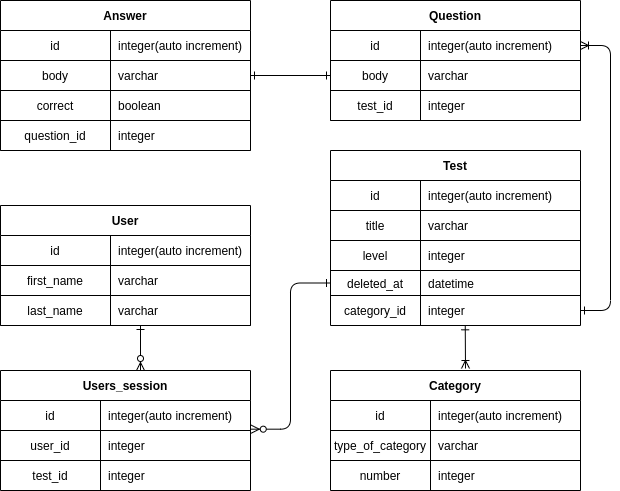

The diagram above was exported from draw.io. Its source (the exported page's mxGraphModel, read from the mxfile embedded in the PNG):
<mxGraphModel dx="598" dy="395" grid="1" gridSize="10" guides="1" tooltips="1" connect="1" arrows="1" fold="1" page="1" pageScale="1" pageWidth="850" pageHeight="1100" math="0" shadow="0" extFonts="Permanent Marker^https://fonts.googleapis.com/css?family=Permanent+Marker">
  <root>
    <mxCell id="0" />
    <mxCell id="1" parent="0" />
    <mxCell id="C-vyLk0tnHw3VtMMgP7b-12" value="" style="edgeStyle=entityRelationEdgeStyle;endArrow=ERone;startArrow=ERoneToMany;endFill=0;startFill=0;" parent="1" source="C-vyLk0tnHw3VtMMgP7b-3" target="C-vyLk0tnHw3VtMMgP7b-17" edge="1">
      <mxGeometry width="100" height="100" relative="1" as="geometry">
        <mxPoint x="400" y="180" as="sourcePoint" />
        <mxPoint x="460" y="205" as="targetPoint" />
      </mxGeometry>
    </mxCell>
    <mxCell id="C-vyLk0tnHw3VtMMgP7b-2" value="Question" style="shape=table;startSize=30;container=1;collapsible=1;childLayout=tableLayout;fixedRows=1;rowLines=0;fontStyle=1;align=center;resizeLast=1;" parent="1" vertex="1">
      <mxGeometry x="450" y="120" width="250" height="120" as="geometry" />
    </mxCell>
    <mxCell id="C-vyLk0tnHw3VtMMgP7b-3" value="" style="shape=partialRectangle;collapsible=0;dropTarget=0;pointerEvents=0;fillColor=none;points=[[0,0.5],[1,0.5]];portConstraint=eastwest;top=0;left=0;right=0;bottom=1;" parent="C-vyLk0tnHw3VtMMgP7b-2" vertex="1">
      <mxGeometry y="30" width="250" height="30" as="geometry" />
    </mxCell>
    <mxCell id="C-vyLk0tnHw3VtMMgP7b-4" value="id" style="shape=partialRectangle;overflow=hidden;connectable=0;fillColor=none;top=0;left=0;bottom=0;right=0;fontStyle=0;" parent="C-vyLk0tnHw3VtMMgP7b-3" vertex="1">
      <mxGeometry width="90" height="30" as="geometry" />
    </mxCell>
    <mxCell id="C-vyLk0tnHw3VtMMgP7b-5" value="integer(auto increment)" style="shape=partialRectangle;overflow=hidden;connectable=0;fillColor=none;top=0;left=0;bottom=0;right=0;align=left;spacingLeft=6;fontStyle=0;" parent="C-vyLk0tnHw3VtMMgP7b-3" vertex="1">
      <mxGeometry x="90" width="160" height="30" as="geometry" />
    </mxCell>
    <mxCell id="QXg5cKIMMQnff4yUN_RT-54" style="shape=partialRectangle;collapsible=0;dropTarget=0;pointerEvents=0;fillColor=none;points=[[0,0.5],[1,0.5]];portConstraint=eastwest;top=0;left=0;right=0;bottom=1;" parent="C-vyLk0tnHw3VtMMgP7b-2" vertex="1">
      <mxGeometry y="60" width="250" height="30" as="geometry" />
    </mxCell>
    <mxCell id="QXg5cKIMMQnff4yUN_RT-55" value="body" style="shape=partialRectangle;overflow=hidden;connectable=0;fillColor=none;top=0;left=0;bottom=0;right=0;fontStyle=0;" parent="QXg5cKIMMQnff4yUN_RT-54" vertex="1">
      <mxGeometry width="90" height="30" as="geometry" />
    </mxCell>
    <mxCell id="QXg5cKIMMQnff4yUN_RT-56" value="varchar" style="shape=partialRectangle;overflow=hidden;connectable=0;fillColor=none;top=0;left=0;bottom=0;right=0;align=left;spacingLeft=6;fontStyle=0;" parent="QXg5cKIMMQnff4yUN_RT-54" vertex="1">
      <mxGeometry x="90" width="160" height="30" as="geometry" />
    </mxCell>
    <mxCell id="QXg5cKIMMQnff4yUN_RT-51" style="shape=partialRectangle;collapsible=0;dropTarget=0;pointerEvents=0;fillColor=none;points=[[0,0.5],[1,0.5]];portConstraint=eastwest;top=0;left=0;right=0;bottom=1;" parent="C-vyLk0tnHw3VtMMgP7b-2" vertex="1">
      <mxGeometry y="90" width="250" height="30" as="geometry" />
    </mxCell>
    <mxCell id="QXg5cKIMMQnff4yUN_RT-52" value="test_id" style="shape=partialRectangle;overflow=hidden;connectable=0;fillColor=none;top=0;left=0;bottom=0;right=0;fontStyle=0;" parent="QXg5cKIMMQnff4yUN_RT-51" vertex="1">
      <mxGeometry width="90" height="30" as="geometry" />
    </mxCell>
    <mxCell id="QXg5cKIMMQnff4yUN_RT-53" value="integer" style="shape=partialRectangle;overflow=hidden;connectable=0;fillColor=none;top=0;left=0;bottom=0;right=0;align=left;spacingLeft=6;fontStyle=0;" parent="QXg5cKIMMQnff4yUN_RT-51" vertex="1">
      <mxGeometry x="90" width="160" height="30" as="geometry" />
    </mxCell>
    <mxCell id="C-vyLk0tnHw3VtMMgP7b-13" value="Test" style="shape=table;startSize=30;container=1;collapsible=1;childLayout=tableLayout;fixedRows=1;rowLines=0;fontStyle=1;align=center;resizeLast=1;" parent="1" vertex="1">
      <mxGeometry x="450" y="270" width="250" height="175" as="geometry" />
    </mxCell>
    <mxCell id="C-vyLk0tnHw3VtMMgP7b-14" value="" style="shape=partialRectangle;collapsible=0;dropTarget=0;pointerEvents=0;fillColor=none;points=[[0,0.5],[1,0.5]];portConstraint=eastwest;top=0;left=0;right=0;bottom=1;" parent="C-vyLk0tnHw3VtMMgP7b-13" vertex="1">
      <mxGeometry y="30" width="250" height="30" as="geometry" />
    </mxCell>
    <mxCell id="C-vyLk0tnHw3VtMMgP7b-15" value="id" style="shape=partialRectangle;overflow=hidden;connectable=0;fillColor=none;top=0;left=0;bottom=0;right=0;fontStyle=0;" parent="C-vyLk0tnHw3VtMMgP7b-14" vertex="1">
      <mxGeometry width="90" height="30" as="geometry" />
    </mxCell>
    <mxCell id="C-vyLk0tnHw3VtMMgP7b-16" value="integer(auto increment)" style="shape=partialRectangle;overflow=hidden;connectable=0;fillColor=none;top=0;left=0;bottom=0;right=0;align=left;spacingLeft=6;fontStyle=0;" parent="C-vyLk0tnHw3VtMMgP7b-14" vertex="1">
      <mxGeometry x="90" width="160" height="30" as="geometry" />
    </mxCell>
    <mxCell id="QXg5cKIMMQnff4yUN_RT-69" style="shape=partialRectangle;collapsible=0;dropTarget=0;pointerEvents=0;fillColor=none;points=[[0,0.5],[1,0.5]];portConstraint=eastwest;top=0;left=0;right=0;bottom=1;" parent="C-vyLk0tnHw3VtMMgP7b-13" vertex="1">
      <mxGeometry y="60" width="250" height="30" as="geometry" />
    </mxCell>
    <mxCell id="QXg5cKIMMQnff4yUN_RT-70" value="title" style="shape=partialRectangle;overflow=hidden;connectable=0;fillColor=none;top=0;left=0;bottom=0;right=0;fontStyle=0;" parent="QXg5cKIMMQnff4yUN_RT-69" vertex="1">
      <mxGeometry width="90" height="30" as="geometry" />
    </mxCell>
    <mxCell id="QXg5cKIMMQnff4yUN_RT-71" value="varchar" style="shape=partialRectangle;overflow=hidden;connectable=0;fillColor=none;top=0;left=0;bottom=0;right=0;align=left;spacingLeft=6;fontStyle=0;" parent="QXg5cKIMMQnff4yUN_RT-69" vertex="1">
      <mxGeometry x="90" width="160" height="30" as="geometry" />
    </mxCell>
    <mxCell id="QXg5cKIMMQnff4yUN_RT-78" style="shape=partialRectangle;collapsible=0;dropTarget=0;pointerEvents=0;fillColor=none;points=[[0,0.5],[1,0.5]];portConstraint=eastwest;top=0;left=0;right=0;bottom=1;" parent="C-vyLk0tnHw3VtMMgP7b-13" vertex="1">
      <mxGeometry y="90" width="250" height="30" as="geometry" />
    </mxCell>
    <mxCell id="QXg5cKIMMQnff4yUN_RT-79" value="level" style="shape=partialRectangle;overflow=hidden;connectable=0;fillColor=none;top=0;left=0;bottom=0;right=0;fontStyle=0;" parent="QXg5cKIMMQnff4yUN_RT-78" vertex="1">
      <mxGeometry width="90" height="30" as="geometry" />
    </mxCell>
    <mxCell id="QXg5cKIMMQnff4yUN_RT-80" value="integer" style="shape=partialRectangle;overflow=hidden;connectable=0;fillColor=none;top=0;left=0;bottom=0;right=0;align=left;spacingLeft=6;fontStyle=0;" parent="QXg5cKIMMQnff4yUN_RT-78" vertex="1">
      <mxGeometry x="90" width="160" height="30" as="geometry" />
    </mxCell>
    <mxCell id="QXg5cKIMMQnff4yUN_RT-75" style="shape=partialRectangle;collapsible=0;dropTarget=0;pointerEvents=0;fillColor=none;points=[[0,0.5],[1,0.5]];portConstraint=eastwest;top=0;left=0;right=0;bottom=1;" parent="C-vyLk0tnHw3VtMMgP7b-13" vertex="1">
      <mxGeometry y="120" width="250" height="25" as="geometry" />
    </mxCell>
    <mxCell id="QXg5cKIMMQnff4yUN_RT-76" value="deleted_at" style="shape=partialRectangle;overflow=hidden;connectable=0;fillColor=none;top=0;left=0;bottom=0;right=0;fontStyle=0;" parent="QXg5cKIMMQnff4yUN_RT-75" vertex="1">
      <mxGeometry width="90" height="25" as="geometry" />
    </mxCell>
    <mxCell id="QXg5cKIMMQnff4yUN_RT-77" value="datetime" style="shape=partialRectangle;overflow=hidden;connectable=0;fillColor=none;top=0;left=0;bottom=0;right=0;align=left;spacingLeft=6;fontStyle=0;" parent="QXg5cKIMMQnff4yUN_RT-75" vertex="1">
      <mxGeometry x="90" width="160" height="25" as="geometry" />
    </mxCell>
    <mxCell id="C-vyLk0tnHw3VtMMgP7b-17" value="" style="shape=partialRectangle;collapsible=0;dropTarget=0;pointerEvents=0;fillColor=none;points=[[0,0.5],[1,0.5]];portConstraint=eastwest;top=0;left=0;right=0;bottom=0;" parent="C-vyLk0tnHw3VtMMgP7b-13" vertex="1">
      <mxGeometry y="145" width="250" height="30" as="geometry" />
    </mxCell>
    <mxCell id="C-vyLk0tnHw3VtMMgP7b-18" value="category_id" style="shape=partialRectangle;overflow=hidden;connectable=0;fillColor=none;top=0;left=0;bottom=0;right=0;" parent="C-vyLk0tnHw3VtMMgP7b-17" vertex="1">
      <mxGeometry width="90" height="30" as="geometry" />
    </mxCell>
    <mxCell id="C-vyLk0tnHw3VtMMgP7b-19" value="integer" style="shape=partialRectangle;overflow=hidden;connectable=0;fillColor=none;top=0;left=0;bottom=0;right=0;align=left;spacingLeft=6;" parent="C-vyLk0tnHw3VtMMgP7b-17" vertex="1">
      <mxGeometry x="90" width="160" height="30" as="geometry" />
    </mxCell>
    <mxCell id="C-vyLk0tnHw3VtMMgP7b-23" value="Answer" style="shape=table;startSize=30;container=1;collapsible=1;childLayout=tableLayout;fixedRows=1;rowLines=0;fontStyle=1;align=center;resizeLast=1;" parent="1" vertex="1">
      <mxGeometry x="120" y="120" width="250" height="150" as="geometry">
        <mxRectangle x="120" y="120" width="80" height="30" as="alternateBounds" />
      </mxGeometry>
    </mxCell>
    <mxCell id="QXg5cKIMMQnff4yUN_RT-41" style="shape=partialRectangle;collapsible=0;dropTarget=0;pointerEvents=0;fillColor=none;points=[[0,0.5],[1,0.5]];portConstraint=eastwest;top=0;left=0;right=0;bottom=1;" parent="C-vyLk0tnHw3VtMMgP7b-23" vertex="1">
      <mxGeometry y="30" width="250" height="30" as="geometry" />
    </mxCell>
    <mxCell id="QXg5cKIMMQnff4yUN_RT-42" value="id" style="shape=partialRectangle;overflow=hidden;connectable=0;fillColor=none;top=0;left=0;bottom=0;right=0;fontStyle=0;" parent="QXg5cKIMMQnff4yUN_RT-41" vertex="1">
      <mxGeometry width="110" height="30" as="geometry" />
    </mxCell>
    <mxCell id="QXg5cKIMMQnff4yUN_RT-43" value="integer(auto increment)" style="shape=partialRectangle;overflow=hidden;connectable=0;fillColor=none;top=0;left=0;bottom=0;right=0;align=left;spacingLeft=6;fontStyle=0;" parent="QXg5cKIMMQnff4yUN_RT-41" vertex="1">
      <mxGeometry x="110" width="140" height="30" as="geometry" />
    </mxCell>
    <mxCell id="C-vyLk0tnHw3VtMMgP7b-24" value="" style="shape=partialRectangle;collapsible=0;dropTarget=0;pointerEvents=0;fillColor=none;points=[[0,0.5],[1,0.5]];portConstraint=eastwest;top=0;left=0;right=0;bottom=1;" parent="C-vyLk0tnHw3VtMMgP7b-23" vertex="1">
      <mxGeometry y="60" width="250" height="30" as="geometry" />
    </mxCell>
    <mxCell id="C-vyLk0tnHw3VtMMgP7b-25" value="body" style="shape=partialRectangle;overflow=hidden;connectable=0;fillColor=none;top=0;left=0;bottom=0;right=0;fontStyle=0;" parent="C-vyLk0tnHw3VtMMgP7b-24" vertex="1">
      <mxGeometry width="110" height="30" as="geometry" />
    </mxCell>
    <mxCell id="C-vyLk0tnHw3VtMMgP7b-26" value="varchar" style="shape=partialRectangle;overflow=hidden;connectable=0;fillColor=none;top=0;left=0;bottom=0;right=0;align=left;spacingLeft=6;fontStyle=0;" parent="C-vyLk0tnHw3VtMMgP7b-24" vertex="1">
      <mxGeometry x="110" width="140" height="30" as="geometry" />
    </mxCell>
    <mxCell id="QXg5cKIMMQnff4yUN_RT-38" style="shape=partialRectangle;collapsible=0;dropTarget=0;pointerEvents=0;fillColor=none;points=[[0,0.5],[1,0.5]];portConstraint=eastwest;top=0;left=0;right=0;bottom=1;" parent="C-vyLk0tnHw3VtMMgP7b-23" vertex="1">
      <mxGeometry y="90" width="250" height="30" as="geometry" />
    </mxCell>
    <mxCell id="QXg5cKIMMQnff4yUN_RT-39" value="correct" style="shape=partialRectangle;overflow=hidden;connectable=0;fillColor=none;top=0;left=0;bottom=0;right=0;fontStyle=0;" parent="QXg5cKIMMQnff4yUN_RT-38" vertex="1">
      <mxGeometry width="110" height="30" as="geometry" />
    </mxCell>
    <mxCell id="QXg5cKIMMQnff4yUN_RT-40" value="boolean" style="shape=partialRectangle;overflow=hidden;connectable=0;fillColor=none;top=0;left=0;bottom=0;right=0;align=left;spacingLeft=6;fontStyle=0;" parent="QXg5cKIMMQnff4yUN_RT-38" vertex="1">
      <mxGeometry x="110" width="140" height="30" as="geometry" />
    </mxCell>
    <mxCell id="QXg5cKIMMQnff4yUN_RT-35" style="shape=partialRectangle;collapsible=0;dropTarget=0;pointerEvents=0;fillColor=none;points=[[0,0.5],[1,0.5]];portConstraint=eastwest;top=0;left=0;right=0;bottom=1;" parent="C-vyLk0tnHw3VtMMgP7b-23" vertex="1">
      <mxGeometry y="120" width="250" height="30" as="geometry" />
    </mxCell>
    <mxCell id="QXg5cKIMMQnff4yUN_RT-36" value="question_id" style="shape=partialRectangle;overflow=hidden;connectable=0;fillColor=none;top=0;left=0;bottom=0;right=0;fontStyle=0;" parent="QXg5cKIMMQnff4yUN_RT-35" vertex="1">
      <mxGeometry width="110" height="30" as="geometry" />
    </mxCell>
    <mxCell id="QXg5cKIMMQnff4yUN_RT-37" value="integer" style="shape=partialRectangle;overflow=hidden;connectable=0;fillColor=none;top=0;left=0;bottom=0;right=0;align=left;spacingLeft=6;fontStyle=0;" parent="QXg5cKIMMQnff4yUN_RT-35" vertex="1">
      <mxGeometry x="110" width="140" height="30" as="geometry" />
    </mxCell>
    <mxCell id="QXg5cKIMMQnff4yUN_RT-10" value="Category" style="shape=table;startSize=30;container=1;collapsible=1;childLayout=tableLayout;fixedRows=1;rowLines=0;fontStyle=1;align=center;resizeLast=1;" parent="1" vertex="1">
      <mxGeometry x="450" y="490" width="250" height="120" as="geometry" />
    </mxCell>
    <mxCell id="QXg5cKIMMQnff4yUN_RT-11" value="" style="shape=partialRectangle;collapsible=0;dropTarget=0;pointerEvents=0;fillColor=none;points=[[0,0.5],[1,0.5]];portConstraint=eastwest;top=0;left=0;right=0;bottom=1;" parent="QXg5cKIMMQnff4yUN_RT-10" vertex="1">
      <mxGeometry y="30" width="250" height="30" as="geometry" />
    </mxCell>
    <mxCell id="QXg5cKIMMQnff4yUN_RT-12" value="id" style="shape=partialRectangle;overflow=hidden;connectable=0;fillColor=none;top=0;left=0;bottom=0;right=0;fontStyle=0;" parent="QXg5cKIMMQnff4yUN_RT-11" vertex="1">
      <mxGeometry width="100" height="30" as="geometry" />
    </mxCell>
    <mxCell id="QXg5cKIMMQnff4yUN_RT-13" value="integer(auto increment)" style="shape=partialRectangle;overflow=hidden;connectable=0;fillColor=none;top=0;left=0;bottom=0;right=0;align=left;spacingLeft=6;fontStyle=0;" parent="QXg5cKIMMQnff4yUN_RT-11" vertex="1">
      <mxGeometry x="100" width="150" height="30" as="geometry" />
    </mxCell>
    <mxCell id="QXg5cKIMMQnff4yUN_RT-82" style="shape=partialRectangle;collapsible=0;dropTarget=0;pointerEvents=0;fillColor=none;points=[[0,0.5],[1,0.5]];portConstraint=eastwest;top=0;left=0;right=0;bottom=1;" parent="QXg5cKIMMQnff4yUN_RT-10" vertex="1">
      <mxGeometry y="60" width="250" height="30" as="geometry" />
    </mxCell>
    <mxCell id="QXg5cKIMMQnff4yUN_RT-83" value="type_of_category" style="shape=partialRectangle;overflow=hidden;connectable=0;fillColor=none;top=0;left=0;bottom=0;right=0;fontStyle=0;" parent="QXg5cKIMMQnff4yUN_RT-82" vertex="1">
      <mxGeometry width="100" height="30" as="geometry" />
    </mxCell>
    <mxCell id="QXg5cKIMMQnff4yUN_RT-84" value="varchar" style="shape=partialRectangle;overflow=hidden;connectable=0;fillColor=none;top=0;left=0;bottom=0;right=0;align=left;spacingLeft=6;fontStyle=0;" parent="QXg5cKIMMQnff4yUN_RT-82" vertex="1">
      <mxGeometry x="100" width="150" height="30" as="geometry" />
    </mxCell>
    <mxCell id="QXg5cKIMMQnff4yUN_RT-14" value="" style="shape=partialRectangle;collapsible=0;dropTarget=0;pointerEvents=0;fillColor=none;points=[[0,0.5],[1,0.5]];portConstraint=eastwest;top=0;left=0;right=0;bottom=0;" parent="QXg5cKIMMQnff4yUN_RT-10" vertex="1">
      <mxGeometry y="90" width="250" height="30" as="geometry" />
    </mxCell>
    <mxCell id="QXg5cKIMMQnff4yUN_RT-15" value="number" style="shape=partialRectangle;overflow=hidden;connectable=0;fillColor=none;top=0;left=0;bottom=0;right=0;" parent="QXg5cKIMMQnff4yUN_RT-14" vertex="1">
      <mxGeometry width="100" height="30" as="geometry" />
    </mxCell>
    <mxCell id="QXg5cKIMMQnff4yUN_RT-16" value="integer" style="shape=partialRectangle;overflow=hidden;connectable=0;fillColor=none;top=0;left=0;bottom=0;right=0;align=left;spacingLeft=6;" parent="QXg5cKIMMQnff4yUN_RT-14" vertex="1">
      <mxGeometry x="100" width="150" height="30" as="geometry" />
    </mxCell>
    <mxCell id="QXg5cKIMMQnff4yUN_RT-65" value="" style="edgeStyle=orthogonalEdgeStyle;rounded=0;orthogonalLoop=1;jettySize=auto;html=1;exitX=1;exitY=0.5;exitDx=0;exitDy=0;entryX=0;entryY=0.5;entryDx=0;entryDy=0;endArrow=ERone;endFill=0;startArrow=ERone;startFill=0;" parent="1" source="C-vyLk0tnHw3VtMMgP7b-24" target="QXg5cKIMMQnff4yUN_RT-54" edge="1">
      <mxGeometry relative="1" as="geometry">
        <mxPoint x="255" y="290" as="sourcePoint" />
        <mxPoint x="255" y="370" as="targetPoint" />
      </mxGeometry>
    </mxCell>
    <mxCell id="QXg5cKIMMQnff4yUN_RT-81" value="" style="endArrow=ERone;startArrow=ERoneToMany;endFill=0;startFill=0;entryX=0.539;entryY=1.011;entryDx=0;entryDy=0;entryPerimeter=0;" parent="1" target="C-vyLk0tnHw3VtMMgP7b-17" edge="1">
      <mxGeometry width="100" height="100" relative="1" as="geometry">
        <mxPoint x="585" y="488" as="sourcePoint" />
        <mxPoint x="586" y="445" as="targetPoint" />
      </mxGeometry>
    </mxCell>
    <mxCell id="QXg5cKIMMQnff4yUN_RT-87" value="User" style="shape=table;startSize=30;container=1;collapsible=1;childLayout=tableLayout;fixedRows=1;rowLines=0;fontStyle=1;align=center;resizeLast=1;" parent="1" vertex="1">
      <mxGeometry x="120" y="325" width="250" height="120" as="geometry">
        <mxRectangle x="120" y="120" width="80" height="30" as="alternateBounds" />
      </mxGeometry>
    </mxCell>
    <mxCell id="QXg5cKIMMQnff4yUN_RT-88" style="shape=partialRectangle;collapsible=0;dropTarget=0;pointerEvents=0;fillColor=none;points=[[0,0.5],[1,0.5]];portConstraint=eastwest;top=0;left=0;right=0;bottom=1;" parent="QXg5cKIMMQnff4yUN_RT-87" vertex="1">
      <mxGeometry y="30" width="250" height="30" as="geometry" />
    </mxCell>
    <mxCell id="QXg5cKIMMQnff4yUN_RT-89" value="id" style="shape=partialRectangle;overflow=hidden;connectable=0;fillColor=none;top=0;left=0;bottom=0;right=0;fontStyle=0;" parent="QXg5cKIMMQnff4yUN_RT-88" vertex="1">
      <mxGeometry width="110" height="30" as="geometry" />
    </mxCell>
    <mxCell id="QXg5cKIMMQnff4yUN_RT-90" value="integer(auto increment)" style="shape=partialRectangle;overflow=hidden;connectable=0;fillColor=none;top=0;left=0;bottom=0;right=0;align=left;spacingLeft=6;fontStyle=0;" parent="QXg5cKIMMQnff4yUN_RT-88" vertex="1">
      <mxGeometry x="110" width="140" height="30" as="geometry" />
    </mxCell>
    <mxCell id="QXg5cKIMMQnff4yUN_RT-91" value="" style="shape=partialRectangle;collapsible=0;dropTarget=0;pointerEvents=0;fillColor=none;points=[[0,0.5],[1,0.5]];portConstraint=eastwest;top=0;left=0;right=0;bottom=1;" parent="QXg5cKIMMQnff4yUN_RT-87" vertex="1">
      <mxGeometry y="60" width="250" height="30" as="geometry" />
    </mxCell>
    <mxCell id="QXg5cKIMMQnff4yUN_RT-92" value="first_name" style="shape=partialRectangle;overflow=hidden;connectable=0;fillColor=none;top=0;left=0;bottom=0;right=0;fontStyle=0;" parent="QXg5cKIMMQnff4yUN_RT-91" vertex="1">
      <mxGeometry width="110" height="30" as="geometry" />
    </mxCell>
    <mxCell id="QXg5cKIMMQnff4yUN_RT-93" value="varchar" style="shape=partialRectangle;overflow=hidden;connectable=0;fillColor=none;top=0;left=0;bottom=0;right=0;align=left;spacingLeft=6;fontStyle=0;" parent="QXg5cKIMMQnff4yUN_RT-91" vertex="1">
      <mxGeometry x="110" width="140" height="30" as="geometry" />
    </mxCell>
    <mxCell id="QXg5cKIMMQnff4yUN_RT-94" style="shape=partialRectangle;collapsible=0;dropTarget=0;pointerEvents=0;fillColor=none;points=[[0,0.5],[1,0.5]];portConstraint=eastwest;top=0;left=0;right=0;bottom=1;" parent="QXg5cKIMMQnff4yUN_RT-87" vertex="1">
      <mxGeometry y="90" width="250" height="30" as="geometry" />
    </mxCell>
    <mxCell id="QXg5cKIMMQnff4yUN_RT-95" value="last_name" style="shape=partialRectangle;overflow=hidden;connectable=0;fillColor=none;top=0;left=0;bottom=0;right=0;fontStyle=0;" parent="QXg5cKIMMQnff4yUN_RT-94" vertex="1">
      <mxGeometry width="110" height="30" as="geometry" />
    </mxCell>
    <mxCell id="QXg5cKIMMQnff4yUN_RT-96" value="varchar" style="shape=partialRectangle;overflow=hidden;connectable=0;fillColor=none;top=0;left=0;bottom=0;right=0;align=left;spacingLeft=6;fontStyle=0;" parent="QXg5cKIMMQnff4yUN_RT-94" vertex="1">
      <mxGeometry x="110" width="140" height="30" as="geometry" />
    </mxCell>
    <mxCell id="QXg5cKIMMQnff4yUN_RT-100" value="Users_session" style="shape=table;startSize=30;container=1;collapsible=1;childLayout=tableLayout;fixedRows=1;rowLines=0;fontStyle=1;align=center;resizeLast=1;" parent="1" vertex="1">
      <mxGeometry x="120" y="490" width="250" height="120" as="geometry" />
    </mxCell>
    <mxCell id="QXg5cKIMMQnff4yUN_RT-101" value="" style="shape=partialRectangle;collapsible=0;dropTarget=0;pointerEvents=0;fillColor=none;points=[[0,0.5],[1,0.5]];portConstraint=eastwest;top=0;left=0;right=0;bottom=1;" parent="QXg5cKIMMQnff4yUN_RT-100" vertex="1">
      <mxGeometry y="30" width="250" height="30" as="geometry" />
    </mxCell>
    <mxCell id="QXg5cKIMMQnff4yUN_RT-102" value="id" style="shape=partialRectangle;overflow=hidden;connectable=0;fillColor=none;top=0;left=0;bottom=0;right=0;fontStyle=0;" parent="QXg5cKIMMQnff4yUN_RT-101" vertex="1">
      <mxGeometry width="100" height="30" as="geometry" />
    </mxCell>
    <mxCell id="QXg5cKIMMQnff4yUN_RT-103" value="integer(auto increment)" style="shape=partialRectangle;overflow=hidden;connectable=0;fillColor=none;top=0;left=0;bottom=0;right=0;align=left;spacingLeft=6;fontStyle=0;" parent="QXg5cKIMMQnff4yUN_RT-101" vertex="1">
      <mxGeometry x="100" width="150" height="30" as="geometry" />
    </mxCell>
    <mxCell id="QXg5cKIMMQnff4yUN_RT-104" style="shape=partialRectangle;collapsible=0;dropTarget=0;pointerEvents=0;fillColor=none;points=[[0,0.5],[1,0.5]];portConstraint=eastwest;top=0;left=0;right=0;bottom=1;" parent="QXg5cKIMMQnff4yUN_RT-100" vertex="1">
      <mxGeometry y="60" width="250" height="30" as="geometry" />
    </mxCell>
    <mxCell id="QXg5cKIMMQnff4yUN_RT-105" value="user_id" style="shape=partialRectangle;overflow=hidden;connectable=0;fillColor=none;top=0;left=0;bottom=0;right=0;fontStyle=0;" parent="QXg5cKIMMQnff4yUN_RT-104" vertex="1">
      <mxGeometry width="100" height="30" as="geometry" />
    </mxCell>
    <mxCell id="QXg5cKIMMQnff4yUN_RT-106" value="integer" style="shape=partialRectangle;overflow=hidden;connectable=0;fillColor=none;top=0;left=0;bottom=0;right=0;align=left;spacingLeft=6;fontStyle=0;" parent="QXg5cKIMMQnff4yUN_RT-104" vertex="1">
      <mxGeometry x="100" width="150" height="30" as="geometry" />
    </mxCell>
    <mxCell id="QXg5cKIMMQnff4yUN_RT-107" value="" style="shape=partialRectangle;collapsible=0;dropTarget=0;pointerEvents=0;fillColor=none;points=[[0,0.5],[1,0.5]];portConstraint=eastwest;top=0;left=0;right=0;bottom=0;" parent="QXg5cKIMMQnff4yUN_RT-100" vertex="1">
      <mxGeometry y="90" width="250" height="30" as="geometry" />
    </mxCell>
    <mxCell id="QXg5cKIMMQnff4yUN_RT-108" value="test_id" style="shape=partialRectangle;overflow=hidden;connectable=0;fillColor=none;top=0;left=0;bottom=0;right=0;" parent="QXg5cKIMMQnff4yUN_RT-107" vertex="1">
      <mxGeometry width="100" height="30" as="geometry" />
    </mxCell>
    <mxCell id="QXg5cKIMMQnff4yUN_RT-109" value="integer" style="shape=partialRectangle;overflow=hidden;connectable=0;fillColor=none;top=0;left=0;bottom=0;right=0;align=left;spacingLeft=6;" parent="QXg5cKIMMQnff4yUN_RT-107" vertex="1">
      <mxGeometry x="100" width="150" height="30" as="geometry" />
    </mxCell>
    <mxCell id="QXg5cKIMMQnff4yUN_RT-110" value="" style="endArrow=ERone;startArrow=ERzeroToMany;endFill=0;startFill=1;entryX=0;entryY=0.5;entryDx=0;entryDy=0;exitX=1.003;exitY=-0.044;exitDx=0;exitDy=0;exitPerimeter=0;edgeStyle=elbowEdgeStyle;" parent="1" source="QXg5cKIMMQnff4yUN_RT-104" target="QXg5cKIMMQnff4yUN_RT-75" edge="1">
      <mxGeometry width="100" height="100" relative="1" as="geometry">
        <mxPoint x="390.25" y="571.67" as="sourcePoint" />
        <mxPoint x="390" y="529" as="targetPoint" />
      </mxGeometry>
    </mxCell>
    <mxCell id="O8M8BD3n_SA8puRLrASD-1" value="" style="endArrow=ERone;startArrow=ERzeroToMany;endFill=0;startFill=1;edgeStyle=elbowEdgeStyle;" parent="1" target="QXg5cKIMMQnff4yUN_RT-94" edge="1">
      <mxGeometry width="100" height="100" relative="1" as="geometry">
        <mxPoint x="260" y="490" as="sourcePoint" />
        <mxPoint x="260" y="440" as="targetPoint" />
      </mxGeometry>
    </mxCell>
  </root>
</mxGraphModel>